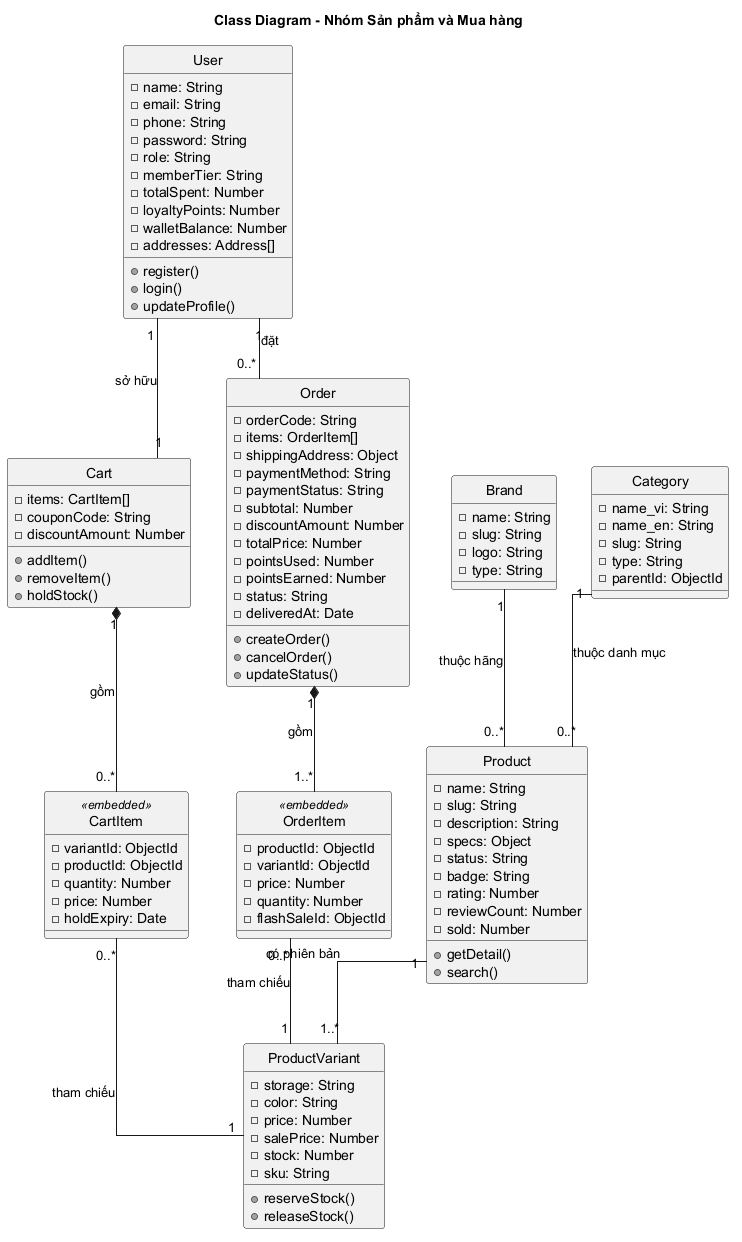

The diagram above was rendered by PlantUML. Its source (embedded in the PNG):
@startuml
title Class Diagram - Nhóm Sản phẩm và Mua hàng
skinparam linetype ortho
skinparam monochrome true
skinparam shadowing false
hide circle

class User {
  -name: String
  -email: String
  -phone: String
  -password: String
  -role: String
  -memberTier: String
  -totalSpent: Number
  -loyaltyPoints: Number
  -walletBalance: Number
  -addresses: Address[]
  +register()
  +login()
  +updateProfile()
}

class Brand {
  -name: String
  -slug: String
  -logo: String
  -type: String
}

class Category {
  -name_vi: String
  -name_en: String
  -slug: String
  -type: String
  -parentId: ObjectId
}

class Product {
  -name: String
  -slug: String
  -description: String
  -specs: Object
  -status: String
  -badge: String
  -rating: Number
  -reviewCount: Number
  -sold: Number
  +getDetail()
  +search()
}

class ProductVariant {
  -storage: String
  -color: String
  -price: Number
  -salePrice: Number
  -stock: Number
  -sku: String
  +reserveStock()
  +releaseStock()
}

class Cart {
  -items: CartItem[]
  -couponCode: String
  -discountAmount: Number
  +addItem()
  +removeItem()
  +holdStock()
}

class CartItem <<embedded>> {
  -variantId: ObjectId
  -productId: ObjectId
  -quantity: Number
  -price: Number
  -holdExpiry: Date
}

class Order {
  -orderCode: String
  -items: OrderItem[]
  -shippingAddress: Object
  -paymentMethod: String
  -paymentStatus: String
  -subtotal: Number
  -discountAmount: Number
  -totalPrice: Number
  -pointsUsed: Number
  -pointsEarned: Number
  -status: String
  -deliveredAt: Date
  +createOrder()
  +cancelOrder()
  +updateStatus()
}

class OrderItem <<embedded>> {
  -productId: ObjectId
  -variantId: ObjectId
  -price: Number
  -quantity: Number
  -flashSaleId: ObjectId
}

User "1" -- "0..*" Order : đặt
User "1" -- "1" Cart : sở hữu
Brand "1" -- "0..*" Product : thuộc hãng
Category "1" -- "0..*" Product : thuộc danh mục
Product "1" -- "1..*" ProductVariant : có phiên bản
Cart "1" *-- "0..*" CartItem : gồm
CartItem "0..*" -- "1" ProductVariant : tham chiếu
Order "1" *-- "1..*" OrderItem : gồm
OrderItem "0..*" -- "1" ProductVariant : tham chiếu

@enduml